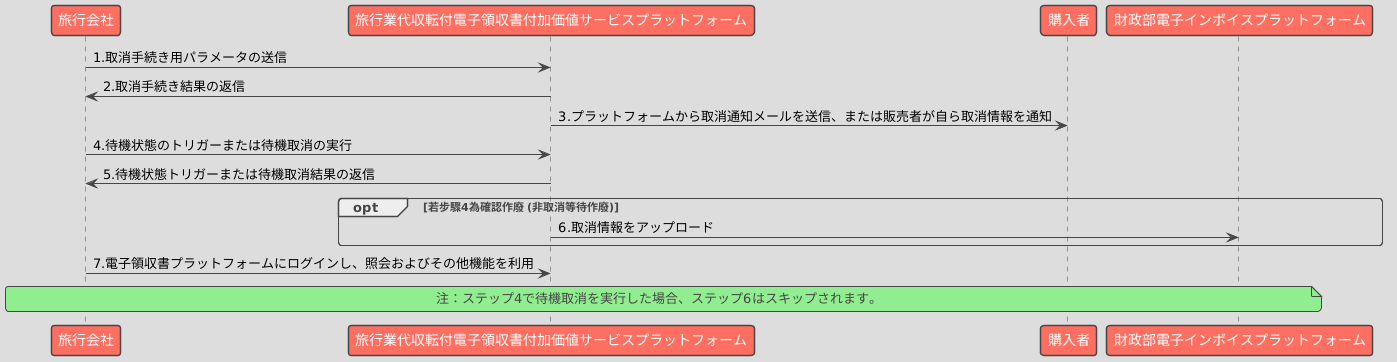

The diagram above was rendered by PlantUML. Its source (embedded in the PNG):
@startuml
!theme toy

participant "旅行会社" as Seller
participant "旅行業代収転付電子領収書付加価値サービスプラットフォーム" as Platform
participant "購入者" as Buyer
participant "財政部電子インボイスプラットフォーム" as MOF

' 步驟 1-3：常規作廢程序
Seller -> Platform: 1.取消手続き用パラメータの送信
Platform -> Seller: 2.取消手続き結果の返信
Platform -> Buyer: 3.プラットフォームから取消通知メールを送信、または販売者が自ら取消情報を通知

' 步驟 4-6：手動觸發/取消確認程序
Seller -> Platform: 4.待機状態のトリガーまたは待機取消の実行
Platform -> Seller: 5.待機状態トリガーまたは待機取消結果の返信

opt 若步驟4為確認作廢 (非取消等待作廢)
    Platform -> MOF: 6.取消情報をアップロード
end

' 步驟 7：後續操作
Seller -> Platform: 7.電子領収書プラットフォームにログインし、照会およびその他機能を利用

' 底部註釋
note across: 注：ステップ4で待機取消を実行した場合、ステップ6はスキップされます。
@enduml